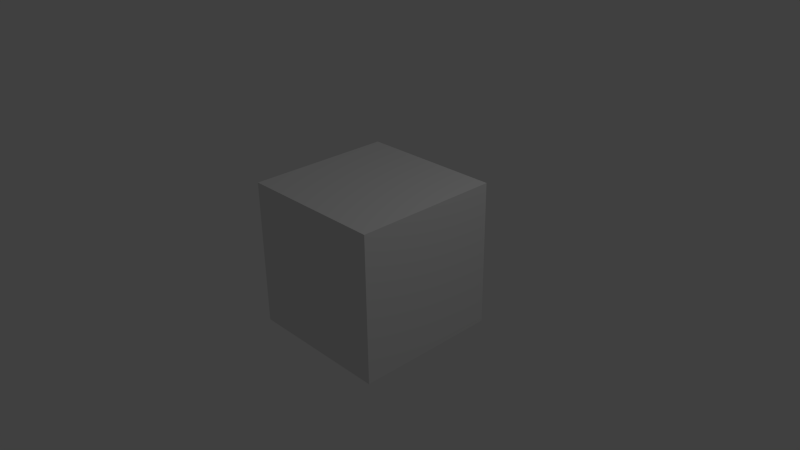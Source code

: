 # Source: BaseballBat.blend  (saved by Blender 2.73.0; exported with 4.5.12 LTS)
import bpy
from mathutils import Matrix  # noqa: F401  (used for matrix-valued properties, if any)

bpy.ops.wm.read_factory_settings(use_empty=True)
scene = bpy.context.scene
scene.name = 'Scene'

# ---- collections
col_collection_1 = bpy.data.collections.new('Collection 1'); scene.collection.children.link(col_collection_1)

# ---- materials (node trees are filled in below, after node groups)
mat_material = bpy.data.materials.new('Material')
mat_material.alpha_threshold = 0.0
mat_material.use_transparent_shadow = False
mat_material.roughness = 0.5
mat_material.line_color = (0.0, 0.0, 0.0, 1.0)

# ---- material node trees

# ---- world
world_world = bpy.data.worlds.new('World'); scene.world = world_world
world_world.color = (0.05088, 0.05088, 0.05088)
world_world.use_sun_shadow = False
world_world.sun_shadow_jitter_overblur = 0.0
world_world.cycles.sampling_method = 'MANUAL'
world_world.cycles.sample_map_resolution = 256

# ---- cameras
cam_camera = bpy.data.cameras.new('Camera')
cam_camera.clip_end = 100.0
cam_camera.lens = 35.0
cam_camera.sensor_width = 32.0
cam_camera.sensor_height = 18.0
cam_camera.ortho_scale = 7.314
cam_camera.dof.focus_distance = 0.0
cam_camera.dof.aperture_fstop = 128.0

# ---- lights
light_lamp = bpy.data.lights.new('Lamp', 'POINT')
light_lamp.transmission_factor = 0.0
light_lamp.cutoff_distance = 30.0
light_lamp.energy = 100.0
light_lamp.shadow_buffer_clip_start = 1.001
light_lamp.shadow_soft_size = 0.1
light_lamp.shadow_maximum_resolution = 0.006
light_lamp.use_absolute_resolution = True
light_lamp.cycles.use_multiple_importance_sampling = False

# ---- meshes
me_cube = bpy.data.meshes.new('Cube')
me_cube.from_pydata([(1.0, 1.0, -1.0), (1.0, -1.0, -1.0), (-1.0, -1.0, -1.0), (-1.0, 1.0, -1.0), (1.0, 1.0, 1.0), (1.0, -1.0, 1.0), (-1.0, -1.0, 1.0), (-1.0, 1.0, 1.0)], [], [(0, 1, 2, 3), (4, 7, 6, 5), (0, 4, 5, 1), (1, 5, 6, 2), (2, 6, 7, 3), (4, 0, 3, 7)])
me_cube.materials.append(mat_material)
me_cube.use_remesh_preserve_volume = False
me_cube.use_remesh_preserve_attributes = False
me_cube.use_mirror_vertex_groups = False
me_cube.update()

# ---- objects
ob_cube = bpy.data.objects.new('Cube', me_cube)
ob_lamp = bpy.data.objects.new('Lamp', light_lamp)
ob_camera = bpy.data.objects.new('Camera', cam_camera)

# ---- transforms, parenting, visibility, modifiers, constraints
ob_cube.location = (0.0, 0.0, 0.0)
ob_cube.lock_rotations_4d = False
ob_cube.empty_display_type = 'ARROWS'
ob_cube.lineart.crease_threshold = 0.0
ob_lamp.location = (4.076, 1.005, 5.904)
ob_lamp.rotation_euler = (0.6503, 0.05522, 1.866)
ob_lamp.lock_rotations_4d = False
ob_lamp.empty_display_type = 'ARROWS'
ob_lamp.color = (0.0, 0.0, 0.0, 0.0)
ob_lamp.lineart.crease_threshold = 0.0
ob_camera.location = (7.481, -6.508, 5.344)
ob_camera.rotation_euler = (1.109, 0.01082, 0.8149)
ob_camera.lock_rotations_4d = False
ob_camera.empty_display_type = 'ARROWS'
ob_camera.color = (0.0, 0.0, 0.0, 0.0)
ob_camera.display_type = 'WIRE'
ob_camera.lineart.crease_threshold = 0.0

# ---- collection membership
col_collection_1.objects.link(ob_cube)
col_collection_1.objects.link(ob_lamp)
col_collection_1.objects.link(ob_camera)

# ---- scene / render settings (as saved in the file)
scene.camera = ob_camera
scene.frame_start = 1; scene.frame_end = 250; scene.frame_set(1)
scene.render.engine = 'BLENDER_EEVEE_NEXT'
scene.render.resolution_percentage = 50
scene.render.dither_intensity = 0.0
scene.cycles.use_denoising = False
scene.cycles.samples = 10
scene.cycles.sampling_pattern = 'TABULATED_SOBOL'
scene.cycles.light_sampling_threshold = 0.0
scene.cycles.use_adaptive_sampling = False
scene.cycles.use_light_tree = False
scene.cycles.blur_glossy = 0.0
scene.cycles.pixel_filter_type = 'GAUSSIAN'
scene.cycles.sample_clamp_indirect = 0.0
scene.view_settings.view_transform = 'Standard'
bpy.context.view_layer.update()
